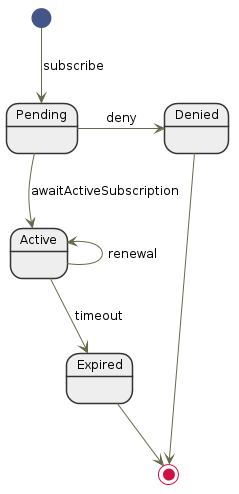

The diagram above was rendered by PlantUML. Its source (embedded in the PNG):
@startuml
hide circle

skinparam shadowing false

skinparam defaultFontSize 12
skinparam defaultFontName sans-serif

skinparam class {
  BackgroundColor #eeeeee
  ArrowColor #656b49
  BorderColor #333333
}

skinparam state {
  StartColor #445588
  EndColor #D01040
  BackgroundColor #eeeeee
  BorderColor #333333
}

state Pending
state Denied
state Active
state Expired

[*] --> Pending : subscribe
Pending -right-> Denied : deny
Denied --> [*]

Pending -down-> Active : awaitActiveSubscription

Active -left-> Active : renewal
Active --> Expired : timeout
Expired --> [*]


@enduml